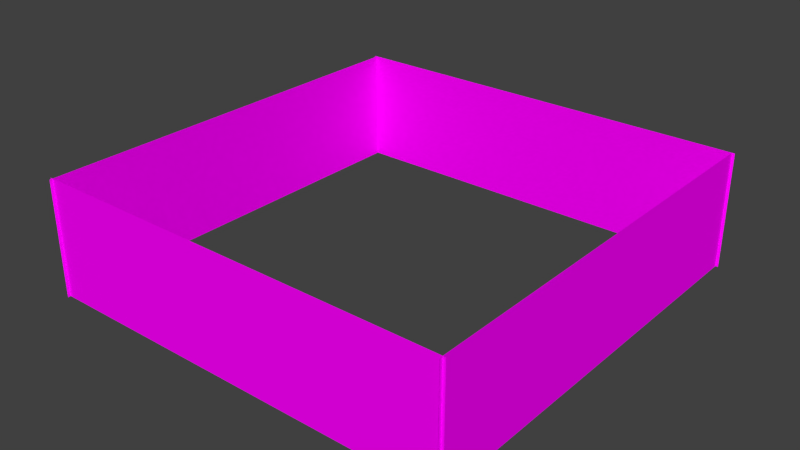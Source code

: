 # Source: horizont-of-doom.blend  (saved by Blender 2.71.0; exported with 4.5.12 LTS)
import bpy
from mathutils import Matrix  # noqa: F401  (used for matrix-valued properties, if any)

bpy.ops.wm.read_factory_settings(use_empty=True)
scene = bpy.context.scene
scene.name = 'Scene'

# ---- collections
col_collection_1 = bpy.data.collections.new('Collection 1'); scene.collection.children.link(col_collection_1)

# ---- images (referenced by path relative to the original .blend; pixels are not part of the script)
import os
ASSET_DIR = os.environ.get("B2B_ASSET_DIR", "")  # directory of the original .blend (textures are referenced by path, not embedded)
HERE = os.path.dirname(os.path.abspath(__file__))  # packed textures are extracted next to this script under _unpacked/

def load_image(name, relpath, width, height, colorspace="sRGB"):
    """Load a texture the original file referenced (path relative to the .blend, or extracted next to this script)."""
    p = next((c for c in (os.path.join(HERE, relpath), os.path.join(ASSET_DIR, relpath)) if relpath and os.path.exists(c)), "")
    if p:
        img = bpy.data.images.load(p, check_existing=True)
        img.name = name
    else:  # same state as the original file: an image datablock whose file is absent (Cycles renders it pink)
        img = bpy.data.images.new(name, width, height)
        img.source = "FILE"
        img.filepath = "//" + (relpath or name)
    img.colorspace_settings.name = colorspace
    return img
img_beautiful_landscape_jpg = load_image('Beautiful_landscape.jpg', 'Beautiful_landscape.jpg', 1024, 1024, 'sRGB')

# ---- materials (node trees are filled in below, after node groups)
mat_material_002 = bpy.data.materials.new('Material.002')
mat_material_002.alpha_threshold = 0.0
mat_material_002.roughness = 0.5
mat_material_002.line_color = (0.0, 0.0, 0.0, 1.0)

# ---- material node trees
mat_material_002.use_nodes = True; mat_material_002.node_tree.nodes.clear()
_N = mat_material_002.node_tree.nodes; _L = mat_material_002.node_tree.links
n0 = _N.new('ShaderNodeTexImage'); n0.name = 'Image Texture'; n0.location = (-180, 300)
n0.width = 140
n0.image = img_beautiful_landscape_jpg
n1 = _N.new('ShaderNodeOutputMaterial'); n1.name = 'Material Output'; n1.location = (376, 323)
n2 = _N.new('ShaderNodeBsdfDiffuse'); n2.name = 'Diffuse BSDF'; n2.location = (176, 323)
_L.new(n2.outputs[0], n1.inputs[0])
_L.new(n0.outputs[0], n2.inputs[0])
n1.is_active_output = True

# ---- world
world_world = bpy.data.worlds.new('World'); scene.world = world_world
world_world.color = (0.05088, 0.05088, 0.05088)
world_world.use_sun_shadow = False
world_world.sun_shadow_jitter_overblur = 0.0
world_world.cycles.sampling_method = 'MANUAL'
world_world.cycles.sample_map_resolution = 256

# ---- meshes
me_plane_006 = bpy.data.meshes.new('Plane.006')
me_plane_006.from_pydata([(-1.0, -1.0, 0.0), (1.0, -1.0, 0.0), (-1.0, 1.0, 0.0), (1.0, 1.0, 0.0)], [], [(0, 1, 3, 2)])
_uv = me_plane_006.uv_layers.new(name='UVMap')
_uv.uv.foreach_set('vector', [0.0004526, 1.002, 0.0004527, -0.001677, 0.9995, -0.001677, 0.9995, 1.002])
me_plane_006.materials.append(mat_material_002)
me_plane_006.use_remesh_preserve_volume = False
me_plane_006.use_remesh_preserve_attributes = False
me_plane_006.use_mirror_vertex_groups = False
me_plane_006.update()
me_plane_005 = bpy.data.meshes.new('Plane.005')
me_plane_005.from_pydata([(-1.0, -1.0, 0.0), (1.0, -1.0, 0.0), (-1.0, 1.0, 0.0), (1.0, 1.0, 0.0)], [], [(0, 1, 3, 2)])
_uv = me_plane_005.uv_layers.new(name='UVMap')
_uv.uv.foreach_set('vector', [0.0004526, 1.002, 0.0004527, -0.001677, 0.9995, -0.001677, 0.9995, 1.002])
me_plane_005.materials.append(mat_material_002)
me_plane_005.use_remesh_preserve_volume = False
me_plane_005.use_remesh_preserve_attributes = False
me_plane_005.use_mirror_vertex_groups = False
me_plane_005.update()
me_plane_004 = bpy.data.meshes.new('Plane.004')
me_plane_004.from_pydata([(-1.0, -1.0, 0.0), (1.0, -1.0, 0.0), (-1.0, 1.0, 0.0), (1.0, 1.0, 0.0)], [], [(0, 1, 3, 2)])
_uv = me_plane_004.uv_layers.new(name='UVMap')
_uv.uv.foreach_set('vector', [0.0004526, 1.002, 0.0004527, -0.001677, 0.9995, -0.001677, 0.9995, 1.002])
me_plane_004.materials.append(mat_material_002)
me_plane_004.use_remesh_preserve_volume = False
me_plane_004.use_remesh_preserve_attributes = False
me_plane_004.use_mirror_vertex_groups = False
me_plane_004.update()
me_plane = bpy.data.meshes.new('Plane')
me_plane.from_pydata([(-1.0, -1.0, 0.0), (1.0, -1.0, 0.0), (-1.0, 1.0, 0.0), (1.0, 1.0, 0.0)], [], [(0, 1, 3, 2)])
_uv = me_plane.uv_layers.new(name='UVMap')
_uv.uv.foreach_set('vector', [0.0004526, 1.002, 0.0004527, -0.001677, 0.9995, -0.001677, 0.9995, 1.002])
me_plane.materials.append(mat_material_002)
me_plane.use_remesh_preserve_volume = False
me_plane.use_remesh_preserve_attributes = False
me_plane.use_mirror_vertex_groups = False
me_plane.update()

# ---- objects
ob_plane_003 = bpy.data.objects.new('Plane.003', me_plane_006)
ob_plane_002 = bpy.data.objects.new('Plane.002', me_plane_005)
ob_plane_001 = bpy.data.objects.new('Plane.001', me_plane_004)
ob_plane = bpy.data.objects.new('Plane', me_plane)

# ---- transforms, parenting, visibility, modifiers, constraints
ob_plane_003.location = (-0.08721, -7.945, 2.103)
ob_plane_003.rotation_euler = (-1.571, 1.571, 0.0)
ob_plane_003.scale = (2.19, 8.021, 1.0)
ob_plane_003.lineart.crease_threshold = 0.0
ob_plane_002.location = (-0.08721, 7.951, 2.103)
ob_plane_002.rotation_euler = (-1.571, 1.571, 0.0)
ob_plane_002.scale = (2.19, 8.021, 1.0)
ob_plane_002.lineart.crease_threshold = 0.0
ob_plane_001.location = (7.832, -0.04126, 2.103)
ob_plane_001.rotation_euler = (-0.0, 1.571, 0.0)
ob_plane_001.scale = (2.19, 8.021, 1.0)
ob_plane_001.lineart.crease_threshold = 0.0
ob_plane.location = (-8.001, -0.04126, 2.103)
ob_plane.rotation_euler = (-0.0, 1.571, 0.0)
ob_plane.scale = (2.19, 8.021, 1.0)
ob_plane.lineart.crease_threshold = 0.0

# ---- collection membership
col_collection_1.objects.link(ob_plane_003)
col_collection_1.objects.link(ob_plane_002)
col_collection_1.objects.link(ob_plane_001)
col_collection_1.objects.link(ob_plane)

# ---- scene / render settings (as saved in the file)
scene.frame_start = 1; scene.frame_end = 250; scene.frame_set(1)
scene.render.engine = 'CYCLES'
scene.render.resolution_percentage = 50
scene.render.dither_intensity = 0.0
scene.cycles.use_denoising = False
scene.cycles.samples = 10
scene.cycles.sampling_pattern = 'TABULATED_SOBOL'
scene.cycles.light_sampling_threshold = 0.0
scene.cycles.use_adaptive_sampling = False
scene.cycles.use_light_tree = False
scene.cycles.blur_glossy = 0.0
scene.cycles.volume_bounces = 1
scene.cycles.pixel_filter_type = 'GAUSSIAN'
scene.cycles.sample_clamp_indirect = 0.0
scene.view_settings.view_transform = 'Standard'
bpy.context.view_layer.update()

# ---- added for rendering (the .blend has no active camera and no usable light): camera, sun
cam_auto = bpy.data.cameras.new('AutoCamera')
cam_auto.lens = 50.0
cam_auto.sensor_width = 36.0
cam_auto.clip_end = 1000.0
ob_auto_camera = bpy.data.objects.new('AutoCamera', cam_auto)
scene.collection.objects.link(ob_auto_camera)
ob_auto_camera.location = (21.2898, -25.6936, 19.2045)
ob_auto_camera.rotation_euler = (1.09748, -7.21219e-08, 0.694738)
scene.camera = ob_auto_camera
light_auto_sun = bpy.data.lights.new('AutoSun', 'SUN')
light_auto_sun.energy = 3.0
light_auto_sun.angle = 0.0523599
ob_auto_sun = bpy.data.objects.new('AutoSun', light_auto_sun)
scene.collection.objects.link(ob_auto_sun)
ob_auto_sun.rotation_euler = (0.872665, 0.174533, 0.523599)
bpy.context.view_layer.update()
